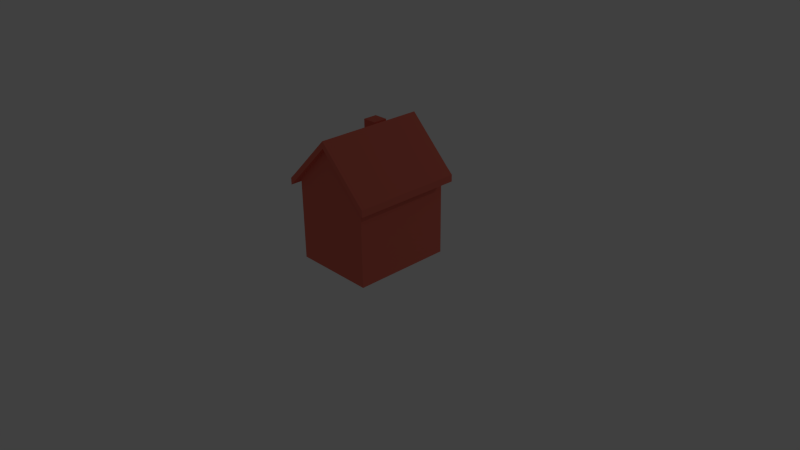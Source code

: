 # Source: Building3.blend  (saved by Blender 2.72.0; exported with 4.5.12 LTS)
import bpy
from mathutils import Matrix  # noqa: F401  (used for matrix-valued properties, if any)

bpy.ops.wm.read_factory_settings(use_empty=True)
scene = bpy.context.scene
scene.name = 'Scene'

# ---- collections
col_collection_1 = bpy.data.collections.new('Collection 1'); scene.collection.children.link(col_collection_1)

# ---- materials (node trees are filled in below, after node groups)
mat_building3 = bpy.data.materials.new('Building3')
mat_building3.alpha_threshold = 0.0
mat_building3.use_transparent_shadow = False
mat_building3.diffuse_color = (0.8, 0.1715, 0.1221, 1.0)
mat_building3.roughness = 0.5

# ---- material node trees

# ---- world
world_world = bpy.data.worlds.new('World'); scene.world = world_world
world_world.color = (0.05088, 0.05088, 0.05088)
world_world.use_sun_shadow = False
world_world.sun_shadow_jitter_overblur = 0.0
world_world.cycles.sampling_method = 'MANUAL'
world_world.cycles.sample_map_resolution = 256

# ---- cameras
cam_camera = bpy.data.cameras.new('Camera')
cam_camera.clip_end = 100.0
cam_camera.lens = 35.0
cam_camera.sensor_width = 32.0
cam_camera.sensor_height = 18.0
cam_camera.ortho_scale = 7.314
cam_camera.dof.focus_distance = 0.0
cam_camera.dof.aperture_fstop = 128.0

# ---- lights
light_lamp = bpy.data.lights.new('Lamp', 'POINT')
light_lamp.transmission_factor = 0.0
light_lamp.cutoff_distance = 30.0
light_lamp.energy = 100.0
light_lamp.shadow_buffer_clip_start = 1.001
light_lamp.shadow_soft_size = 0.1
light_lamp.shadow_maximum_resolution = 0.006
light_lamp.use_absolute_resolution = True
light_lamp.cycles.use_multiple_importance_sampling = False

# ---- meshes
me_cube_002 = bpy.data.meshes.new('Cube.002')
me_cube_002.from_pydata([(-0.5512, -0.6615, 0.0), (-0.5512, 0.6615, 0.0), (0.5512, 0.6615, 0.0), (0.5512, -0.6615, 0.0), (-0.5512, -0.6615, 1.102), (-0.5512, 0.6615, 1.102), (0.5512, 0.6615, 1.102), (0.5512, -0.6615, 1.102), (0.0, 0.6615, 1.654), (0.0, -0.6615, 1.654), (-0.5512, -0.6615, 1.194), (-0.5512, 0.6615, 1.194), (0.5512, 0.6615, 1.194), (0.5512, -0.6615, 1.194), (0.0, 0.6615, 1.746), (0.0, -0.6615, 1.746), (0.6615, 0.6615, 0.9959), (0.6615, -0.6615, 0.9959), (0.6615, 0.6615, 1.088), (0.6615, -0.6615, 1.088), (-0.6615, -0.6615, 0.9959), (-0.6615, 0.6615, 0.9959), (-0.6615, -0.6615, 1.088), (-0.6615, 0.6615, 1.088), (-0.5512, 0.2801, 1.194), (0.0, 0.2801, 1.746), (0.0, 0.4742, 1.746), (-0.5512, 0.4742, 1.194), (-0.4328, 0.6615, 1.313), (-0.4328, -0.6615, 1.313), (-0.4328, 0.2801, 1.313), (-0.4328, 0.4742, 1.313), (-0.2386, -0.6615, 1.507), (-0.2386, 0.6615, 1.507), (-0.2386, 0.2801, 1.507), (-0.2386, 0.4742, 1.507), (-0.4328, 0.2801, 1.654), (-0.4328, 0.4742, 1.654), (-0.2386, 0.2801, 1.654), (-0.2386, 0.4742, 1.654), (-0.5512, -0.735, 1.102), (0.5512, -0.735, 1.102), (1.632e-16, -0.735, 1.654), (-0.5512, -0.735, 1.194), (0.5512, -0.735, 1.194), (1.632e-16, -0.735, 1.746), (0.6615, -0.735, 0.9959), (0.6615, -0.735, 1.088), (-0.6615, -0.735, 0.9959), (-0.6615, -0.735, 1.088), (-0.4328, -0.735, 1.313), (-0.2386, -0.735, 1.507), (-0.5512, 0.735, 1.102), (0.5512, 0.735, 1.102), (1.632e-16, 0.735, 1.654), (-0.5512, 0.735, 1.194), (0.5512, 0.735, 1.194), (1.632e-16, 0.735, 1.746), (0.6615, 0.735, 0.9959), (0.6615, 0.735, 1.088), (-0.6615, 0.735, 0.9959), (-0.6615, 0.735, 1.088), (-0.4328, 0.735, 1.313), (-0.2386, 0.735, 1.507)], [], [(4, 5, 1, 0), (5, 8, 6, 2, 1), (6, 7, 3, 2), (7, 9, 4, 0, 3), (0, 1, 2, 3), (23, 11, 55, 61), (20, 4, 40, 48), (29, 30, 24, 10), (13, 12, 14, 26, 25, 15), (10, 22, 49, 43), (5, 21, 60, 52), (11, 28, 62, 55), (32, 29, 50, 51), (17, 16, 18, 19), (15, 32, 51, 45), (12, 13, 19, 18), (7, 6, 16, 17), (21, 20, 22, 23), (28, 33, 63, 62), (10, 24, 27, 11, 23, 22), (5, 4, 20, 21), (30, 31, 27, 24), (31, 28, 11, 27), (34, 35, 39, 38), (35, 33, 28, 31), (32, 34, 30, 29), (15, 25, 34, 32), (25, 26, 35, 34), (26, 14, 33, 35), (38, 39, 37, 36), (35, 31, 37, 39), (30, 34, 38, 36), (31, 30, 36, 37), (42, 41, 44, 45), (40, 42, 45, 51, 50, 43), (40, 43, 49, 48), (44, 41, 46, 47), (22, 20, 48, 49), (7, 17, 46, 41), (19, 13, 44, 47), (17, 19, 47, 46), (13, 15, 45, 44), (29, 10, 43, 50), (9, 7, 41, 42), (4, 9, 42, 40), (54, 52, 55, 62, 63, 57), (53, 56, 59, 58), (53, 54, 57, 56), (55, 52, 60, 61), (21, 23, 61, 60), (12, 18, 59, 56), (16, 6, 53, 58), (18, 16, 58, 59), (33, 14, 57, 63), (14, 12, 56, 57), (8, 5, 52, 54), (6, 8, 54, 53)])
_uv = me_cube_002.uv_layers.new(name='UVMap')
_uv.uv.foreach_set('vector', [0.4968, 0.06985, 0.955, 0.07128, 0.9567, 0.5691, 0.4956, 0.57, 0.8827, 0.7351, 0.6269, 1.009, 0.387, 0.7208, 0.6385, 0.4961, 0.667, 0.4801, 0.492, 0.5698, 0.4943, 0.07047, 0.9557, 0.0722, 0.9574, 0.5702, -0.0009135, 0.501, 0.233, 0.7316, 0.4869, 0.5081, 0.4858, 0.04469, -0.003884, 0.04477, 0.5434, 0.7948, 0.5626, 0.82, 0.5341, 0.836, 0.5166, 0.8109, 0.0, 0.0, 0.0, 0.0, 0.0, 0.0, 0.0, 0.0, 0.0, 0.0, 0.0, 0.0, 0.0, 0.0, 0.0, 0.0, 0.0, 0.0, 0.0, 0.0, 0.0, 0.0, 0.0, 0.0, 0.0, 0.0, 0.0, 0.0, 0.0, 0.0, 0.0, 0.0, 0.0, 0.0, 0.0, 0.0, 0.0, 0.0, 0.0, 0.0, 0.0, 0.0, 0.0, 0.0, 0.0, 0.0, 0.0, 0.0, 0.0, 0.0, 0.0, 0.0, 0.0, 0.0, 0.0, 0.0, 0.0, 0.0, 0.0, 0.0, 0.0, 0.0, 0.0, 0.0, 0.0, 0.0, 0.0, 0.0, 0.0, 0.0, 0.0, 0.0, 0.0, 0.0, 0.0, 0.0, 0.0, 0.0, 0.0, 0.0, 0.0, 0.0, 0.0, 0.0, 0.0, 0.0, 0.0, 0.0, 0.0, 0.0, 0.0, 0.0, 0.0, 0.0, 0.0, 0.0, 0.0, 0.0, 0.0, 0.0, 0.0, 0.0, 0.0, 0.0, 0.0, 0.0, 0.0, 0.0, 0.0, 0.0, 0.0, 0.0, 0.0, 0.0, 0.0, 0.0, 0.0, 0.0, 0.0, 0.0, 0.0, 0.0, 0.0, 0.0, 0.0, 0.0, 0.0, 0.0, 0.0, 0.0, 0.0, 0.0, 0.0, 0.0, 0.0, 0.0, 0.0, 0.0, 0.0, 0.0, 0.0, 0.0, 0.0, 0.0, 0.0, 0.0, 0.0, 0.0, 0.0, 0.0, 0.0, 0.0, 0.0, 0.0, 0.0, 0.0, 0.0, 0.0, 0.0, 0.0, 0.0, 0.0, 0.0, 0.0, 0.0, 0.0, 0.0, 0.0, 0.0, 0.0, 0.0, 0.0, 0.0, 0.0, 0.0, 0.0, 0.0, 0.0, 0.0, 0.0, 0.0, 0.0, 0.0, 0.0, 0.0, 0.0, 0.0, 0.0, 0.0, 0.0, 0.0, 0.0, 0.0, 0.0, 0.0, 0.0, 0.0, 0.0, 0.0, 0.0, 0.0, 0.0, 0.0, 0.0, 0.0, 0.0, 0.0, 0.0, 0.0, 0.0, 0.0, 0.0, 0.0, 0.0, 0.0, 0.0, 0.0, 0.0, 0.0, 0.0, 0.0, 0.0, 0.0, 0.0, 0.0, 0.0, 0.0, 0.0, 0.0, 0.0, 0.0, 0.0, 0.0, 0.0, 0.0, 0.0, 0.0, 0.0, 0.0, 0.0, 0.0, 0.0, 0.0, 0.0, 0.0, 0.0, 0.0, 0.0, 0.0, 0.0, 0.0, 0.0, 0.0, 0.0, 0.0, 0.0, 0.0, 0.0, 0.0, 0.0, 0.0, 0.0, 0.0, 0.0, 0.0, 0.0, 0.0, 0.0, 0.0, 0.0, 0.0, 0.0, 0.0, 0.0, 0.0, 0.0, 0.0, 0.0, 0.0, 0.0, 0.0, 0.0, 0.0, 0.0, 0.0, 0.0, 0.0, 0.0, 0.0, 0.0, 0.0, 0.0, 0.0, 0.0, 0.0, 0.0, 0.0, 0.0, 0.0, 0.0, 0.0, 0.0, 0.0, 0.0, 0.0, 0.0, 0.0, 0.0, 0.0, 0.0, 0.0, 0.0, 0.0, 0.0, 0.0, 0.0, 0.233, 0.7316, -0.0009135, 0.501, -0.0009135, 0.501, 0.233, 0.7316, 0.4869, 0.5081, 0.233, 0.7316, 0.233, 0.7316, 0.4869, 0.5081, 0.0, 0.0, 0.0, 0.0, 0.0, 0.0, 0.0, 0.0, 0.0, 0.0, 0.0, 0.0, 0.0, 0.0, 0.0, 0.0, 0.0, 0.0, 0.0, 0.0, 0.0, 0.0, 0.0, 0.0, 0.0, 0.0, 0.0, 0.0, 0.0, 0.0, 0.0, 0.0, 0.0, 0.0, 0.0, 0.0, 0.0, 0.0, 0.0, 0.0, 0.0, 0.0, 0.0, 0.0, 0.0, 0.0, 0.0, 0.0, 0.0, 0.0, 0.0, 0.0, 0.0, 0.0, 0.0, 0.0, 0.0, 0.0, 0.0, 0.0, 0.0, 0.0, 0.0, 0.0, 0.0, 0.0, 0.0, 0.0, 0.0, 0.0, 0.0, 0.0, 0.0, 0.0, 0.0, 0.0, 0.0, 0.0, 0.0, 0.0, 0.0, 0.0, 0.0, 0.0, 0.6269, 1.009, 0.8827, 0.7351, 0.8827, 0.7351, 0.6269, 1.009, 0.387, 0.7208, 0.6269, 1.009, 0.6269, 1.009, 0.387, 0.7208])
me_cube_002.materials.append(mat_building3)
me_cube_002.use_remesh_preserve_volume = False
me_cube_002.use_remesh_preserve_attributes = False
me_cube_002.use_mirror_vertex_groups = False
me_cube_002.update()

# ---- objects
ob_cube = bpy.data.objects.new('Cube', me_cube_002)
ob_lamp = bpy.data.objects.new('Lamp', light_lamp)
ob_camera = bpy.data.objects.new('Camera', cam_camera)

# ---- transforms, parenting, visibility, modifiers, constraints
ob_cube.location = (0.0, 0.0, 0.0)
ob_cube.lineart.crease_threshold = 0.0
ob_lamp.location = (5.197, 8.619, 5.904)
ob_lamp.rotation_euler = (0.6503, 0.05522, 1.866)
ob_lamp.lock_rotations_4d = False
ob_lamp.empty_display_type = 'ARROWS'
ob_lamp.color = (0.0, 0.0, 0.0, 0.0)
ob_lamp.lineart.crease_threshold = 0.0
ob_camera.location = (7.481, -6.508, 5.344)
ob_camera.rotation_euler = (1.109, 0.01082, 0.8149)
ob_camera.lock_rotations_4d = False
ob_camera.empty_display_type = 'ARROWS'
ob_camera.color = (0.0, 0.0, 0.0, 0.0)
ob_camera.display_type = 'WIRE'
ob_camera.lineart.crease_threshold = 0.0

# ---- collection membership
col_collection_1.objects.link(ob_cube)
col_collection_1.objects.link(ob_lamp)
col_collection_1.objects.link(ob_camera)

# ---- scene / render settings (as saved in the file)
scene.camera = ob_camera
scene.frame_start = 1; scene.frame_end = 250; scene.frame_set(0)
scene.render.engine = 'BLENDER_EEVEE_NEXT'
scene.render.resolution_percentage = 50
scene.render.dither_intensity = 0.0
scene.cycles.use_denoising = False
scene.cycles.samples = 10
scene.cycles.sampling_pattern = 'TABULATED_SOBOL'
scene.cycles.light_sampling_threshold = 0.0
scene.cycles.use_adaptive_sampling = False
scene.cycles.use_light_tree = False
scene.cycles.blur_glossy = 0.0
scene.cycles.pixel_filter_type = 'GAUSSIAN'
scene.cycles.sample_clamp_indirect = 0.0
scene.view_settings.view_transform = 'Standard'
bpy.context.view_layer.update()
